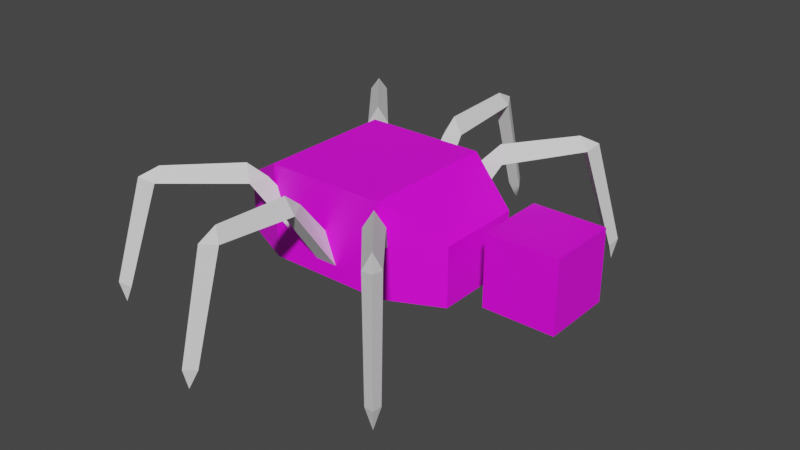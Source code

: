 # Source: spider.blend  (saved by Blender 2.91.10; exported with 4.5.12 LTS)
import bpy
from mathutils import Matrix  # noqa: F401  (used for matrix-valued properties, if any)

bpy.ops.wm.read_factory_settings(use_empty=True)
scene = bpy.context.scene
scene.name = 'Scene'

# ---- collections
col_collection = bpy.data.collections.new('Collection'); scene.collection.children.link(col_collection)

# ---- images (referenced by path relative to the original .blend; pixels are not part of the script)
import os
ASSET_DIR = os.environ.get("B2B_ASSET_DIR", "")  # directory of the original .blend (textures are referenced by path, not embedded)
HERE = os.path.dirname(os.path.abspath(__file__))  # packed textures are extracted next to this script under _unpacked/

def load_image(name, relpath, width, height, colorspace="sRGB"):
    """Load a texture the original file referenced (path relative to the .blend, or extracted next to this script)."""
    p = next((c for c in (os.path.join(HERE, relpath), os.path.join(ASSET_DIR, relpath)) if relpath and os.path.exists(c)), "")
    if p:
        img = bpy.data.images.load(p, check_existing=True)
        img.name = name
    else:  # same state as the original file: an image datablock whose file is absent (Cycles renders it pink)
        img = bpy.data.images.new(name, width, height)
        img.source = "FILE"
        img.filepath = "//" + (relpath or name)
    img.colorspace_settings.name = colorspace
    return img
img_spider = load_image('spider', 'spider.png', 1024, 1024, 'sRGB')

# ---- materials (node trees are filled in below, after node groups)
mat_material_001 = bpy.data.materials.new('Material.001')
mat_material_001.use_transparent_shadow = False

# ---- material node trees
mat_material_001.use_nodes = True; mat_material_001.node_tree.nodes.clear()
_N = mat_material_001.node_tree.nodes; _L = mat_material_001.node_tree.links
n0 = _N.new('ShaderNodeBsdfPrincipled'); n0.name = 'Principled BSDF'; n0.location = (10, 300)
n0.distribution = 'GGX'
n0.subsurface_method = 'BURLEY'
n0.inputs[3].default_value = 1.45
n0.inputs[27].default_value = (0.0, 0.0, 0.0, 1.0)
n0.inputs[28].default_value = 1.0
n1 = _N.new('ShaderNodeOutputMaterial'); n1.name = 'Material Output'; n1.location = (300, 300)
n2 = _N.new('ShaderNodeTexImage'); n2.name = 'Image Texture'; n2.location = (-280, 280)
n2.image = img_spider
_L.new(n0.outputs[0], n1.inputs[0])
_L.new(n2.outputs[0], n0.inputs[0])
n1.is_active_output = True

# ---- world
world_world = bpy.data.worlds.new('World'); scene.world = world_world
world_world.use_nodes = True; world_world.node_tree.nodes.clear()
_N = world_world.node_tree.nodes; _L = world_world.node_tree.links
n0 = _N.new('ShaderNodeOutputWorld'); n0.name = 'World Output'; n0.location = (300, 300)
n1 = _N.new('ShaderNodeBackground'); n1.name = 'Background'; n1.location = (10, 300)
n1.inputs[0].default_value = (0.05088, 0.05088, 0.05088, 1.0)
_L.new(n1.outputs[0], n0.inputs[0])
n0.is_active_output = True
world_world.color = (0.05088, 0.05088, 0.05088)
world_world.use_sun_shadow = False
world_world.sun_shadow_jitter_overblur = 0.0

# ---- meshes
me_cube_005 = bpy.data.meshes.new('Cube.005')
me_cube_005.from_pydata([(0.4668, -0.1121, -0.9175), (0.4668, -0.1121, -0.6932), (0.6911, -0.1121, -0.9175), (0.6911, -0.1121, -0.6932), (0.4668, 0.0, -0.9175), (0.4668, 0.0, -0.6932), (0.6911, 0.0, -0.9175), (0.6911, 0.0, -0.6932), (-0.3702, -0.1392, -0.9454), (-0.3702, -0.1392, -0.7566), (0.3702, -0.1392, -0.9454), (0.3702, -0.1392, -0.7566), (-0.194, -0.2188, -0.9479), (0.194, -0.2188, -0.9479), (0.194, -0.2188, -0.6511), (-0.194, -0.2188, -0.6511), (-0.3702, 0.0, -0.9454), (-0.3702, 0.0, -0.7566), (0.3702, 0.0, -0.9454), (0.3702, 0.0, -0.7566), (0.194, 0.0, -0.6511), (-0.194, 0.0, -0.6511), (-0.194, 0.0, -0.9479), (0.194, 0.0, -0.9479)], [], [(6, 7, 3, 2), (2, 3, 1, 0), (4, 6, 2, 0), (7, 5, 1, 3), (0, 1, 5, 4), (18, 19, 11, 10), (12, 15, 9, 8), (23, 18, 10, 13), (21, 17, 9, 15), (19, 20, 14, 11), (20, 21, 15, 14), (16, 22, 12, 8), (22, 23, 13, 12), (10, 11, 14, 13), (13, 14, 15, 12), (8, 9, 17, 16)])
_uv = me_cube_005.uv_layers.new(name='UVMap')
_uv.uv.foreach_set('vector', [0.1253, 0.5626, 0.1253, 0.7258, 0.2069, 0.7258, 0.2069, 0.5626, 0.5783, 0.4534, 0.4151, 0.4534, 0.4151, 0.6165, 0.5783, 0.6165, 0.745, 0.7957, 0.745, 0.6325, 0.6635, 0.6325, 0.6635, 0.7957, 0.8426, 0.7957, 0.8426, 0.6325, 0.7611, 0.6325, 0.7611, 0.7957, 0.6635, 0.4534, 0.6635, 0.6165, 0.745, 0.6165, 0.745, 0.4534, 0.4151, 0.6325, 0.4151, 0.7699, 0.5164, 0.7699, 0.5164, 0.6325, 0.008008, 0.1362, 0.2239, 0.1362, 0.1471, 0.008008, 0.009837, 0.008008, 0.2399, 0.8638, 0.2399, 0.992, 0.3412, 0.992, 0.3991, 0.8638, 0.7614, 0.4185, 0.7614, 0.5466, 0.8627, 0.5466, 0.9206, 0.4185, 0.7614, 0.008008, 0.7614, 0.1362, 0.9206, 0.1362, 0.8627, 0.008008, 0.7614, 0.1362, 0.7614, 0.4185, 0.9206, 0.4185, 0.9206, 0.1362, 0.2399, 0.4534, 0.2399, 0.5815, 0.3991, 0.5815, 0.3412, 0.4534, 0.2399, 0.5815, 0.2399, 0.8638, 0.3991, 0.8638, 0.3991, 0.5815, 0.009837, 0.5466, 0.1471, 0.5466, 0.2239, 0.4185, 0.008008, 0.4185, 0.008008, 0.4185, 0.2239, 0.4185, 0.2239, 0.1362, 0.008008, 0.1362, 0.008008, 0.5626, 0.008008, 0.7, 0.1093, 0.7, 0.1093, 0.5626])
me_cube_005.materials.append(mat_material_001)
me_cube_005.use_remesh_fix_poles = True
me_cube_005.use_remesh_preserve_attributes = False
me_cube_005.use_mirror_vertex_groups = False
me_cube_005.update()
me_cylinder = bpy.data.meshes.new('Cylinder')
me_cylinder.from_pydata([(-5.864e-09, -0.3672, 0.43), (-5.302e-09, -0.6071, 0.4395), (0.03129, -0.364, 0.3781), (0.02608, -0.6238, 0.3975), (-0.03129, -0.364, 0.3781), (-0.02608, -0.6238, 0.3975), (2.799e-09, -0.7558, 0.08402), (-1.918e-08, -0.6672, 0.4102), (-0.02086, -0.7211, 0.07383), (0.02086, -0.7211, 0.07383), (2.799e-09, -0.7392, 0.01776), (-5.601e-09, -0.1578, 0.1918), (0.03651, -0.2107, 0.1571), (-0.03651, -0.2107, 0.1571), (-5.864e-09, -0.31, 0.3826)], [], [(0, 1, 3, 2), (2, 3, 5, 4), (3, 1, 7), (4, 5, 1, 0), (4, 14, 11, 13), (6, 7, 5, 8), (8, 5, 3, 9), (5, 7, 1), (9, 3, 7, 6), (10, 8, 9), (10, 9, 6), (8, 10, 6), (2, 4, 13, 12), (14, 2, 12, 11), (2, 14, 0), (0, 14, 4)])
_uv = me_cylinder.uv_layers.new(name='UVMap')
_uv.uv.foreach_set('vector', [0.5403, 0.1394, 0.5007, 0.3081, 0.5335, 0.327, 0.584, 0.1459, 0.5981, 0.649, 0.6019, 0.7684, 0.6398, 0.7684, 0.6436, 0.649, 0.5335, 0.327, 0.5007, 0.3081, 0.5105, 0.3524, 0.3233, 0.2995, 0.2728, 0.1184, 0.2399, 0.1373, 0.2796, 0.306, 0.3233, 0.2995, 0.3173, 0.343, 0.4578, 0.4374, 0.4846, 0.3917, 0.4409, 0.008008, 0.2497, 0.09291, 0.2728, 0.1184, 0.4594, 0.02836, 0.5362, 0.6754, 0.5324, 0.9213, 0.5703, 0.9213, 0.5665, 0.6754, 0.2728, 0.1184, 0.2497, 0.09291, 0.2399, 0.1373, 0.7201, 0.417, 0.5335, 0.327, 0.5105, 0.3524, 0.7017, 0.4374, 0.5514, 0.6325, 0.5362, 0.6754, 0.5665, 0.6754, 0.7454, 0.4302, 0.7201, 0.417, 0.7017, 0.4374, 0.4594, 0.02836, 0.4846, 0.01516, 0.4409, 0.008008, 0.5981, 0.649, 0.6436, 0.649, 0.6474, 0.4534, 0.5943, 0.4534, 0.578, 0.1023, 0.584, 0.1459, 0.7454, 0.05367, 0.7186, 0.008008, 0.584, 0.1459, 0.578, 0.1023, 0.5403, 0.1394, 0.2796, 0.306, 0.3173, 0.343, 0.3233, 0.2995])
me_cylinder.use_remesh_fix_poles = True
me_cylinder.use_remesh_preserve_attributes = False
me_cylinder.use_mirror_vertex_groups = False
me_cylinder.update()

# ---- objects
ob_cube = bpy.data.objects.new('Cube', me_cube_005)
ob_cylinder = bpy.data.objects.new('Cylinder', me_cylinder)
ob_cylinder_001 = bpy.data.objects.new('Cylinder.001', me_cylinder)
ob_cylinder_002 = bpy.data.objects.new('Cylinder.002', me_cylinder)
ob_cylinder_003 = bpy.data.objects.new('Cylinder.003', me_cylinder)
ob_cylinder_004 = bpy.data.objects.new('Cylinder.004', me_cylinder)
ob_cylinder_005 = bpy.data.objects.new('Cylinder.005', me_cylinder)

# ---- transforms, parenting, visibility, modifiers, constraints
ob_cube.location = (0.0, 0.0, 1.068)
ob_cube.lineart.crease_threshold = 0.0
_m = ob_cube.modifiers.new('Mirror', 'MIRROR')
_m.use_axis = (False, True, False)
_m.use_clip = True
ob_cylinder.location = (0.0, 0.0, 0.0)
ob_cylinder.lineart.crease_threshold = 0.0
ob_cylinder_001.location = (0.0, 0.0, 0.0)
ob_cylinder_001.rotation_euler = (0.0, -0.0, 0.6981)
ob_cylinder_001.lineart.crease_threshold = 0.0
ob_cylinder_002.location = (0.0, 0.0, 0.0)
ob_cylinder_002.rotation_euler = (0.0, -0.0, -0.6981)
ob_cylinder_002.lineart.crease_threshold = 0.0
ob_cylinder_003.location = (0.0, 0.0, 0.0)
ob_cylinder_003.rotation_euler = (0.0, -0.0, 3.142)
ob_cylinder_003.lineart.crease_threshold = 0.0
ob_cylinder_004.location = (0.0, 0.0, 0.0)
ob_cylinder_004.rotation_euler = (0.0, 0.0, 3.84)
ob_cylinder_004.lineart.crease_threshold = 0.0
ob_cylinder_005.location = (0.0, 0.0, 0.0)
ob_cylinder_005.rotation_euler = (0.0, 0.0, 2.443)
ob_cylinder_005.lineart.crease_threshold = 0.0

# ---- collection membership
col_collection.objects.link(ob_cube)
col_collection.objects.link(ob_cylinder)
col_collection.objects.link(ob_cylinder_001)
col_collection.objects.link(ob_cylinder_002)
col_collection.objects.link(ob_cylinder_003)
col_collection.objects.link(ob_cylinder_004)
col_collection.objects.link(ob_cylinder_005)

# ---- scene / render settings (as saved in the file)
scene.frame_start = 1; scene.frame_end = 250; scene.frame_set(1)
scene.render.engine = 'BLENDER_EEVEE_NEXT'
scene.cycles.use_denoising = False
scene.cycles.samples = 128
scene.cycles.sampling_pattern = 'TABULATED_SOBOL'
scene.cycles.use_adaptive_sampling = False
scene.cycles.use_light_tree = False
scene.view_settings.view_transform = 'Filmic'
bpy.context.view_layer.update()

# ---- added for rendering (the .blend has no active camera and no usable light): camera, sun
cam_auto = bpy.data.cameras.new('AutoCamera')
cam_auto.lens = 50.0
cam_auto.sensor_width = 36.0
cam_auto.clip_end = 1000.0
ob_auto_camera = bpy.data.objects.new('AutoCamera', cam_auto)
scene.collection.objects.link(ob_auto_camera)
ob_auto_camera.location = (1.91924, -2.1967, 1.69308)
ob_auto_camera.rotation_euler = (1.09748, -7.21219e-08, 0.694738)
scene.camera = ob_auto_camera
light_auto_sun = bpy.data.lights.new('AutoSun', 'SUN')
light_auto_sun.energy = 3.0
light_auto_sun.angle = 0.0523599
ob_auto_sun = bpy.data.objects.new('AutoSun', light_auto_sun)
scene.collection.objects.link(ob_auto_sun)
ob_auto_sun.rotation_euler = (0.872665, 0.174533, 0.523599)
bpy.context.view_layer.update()
